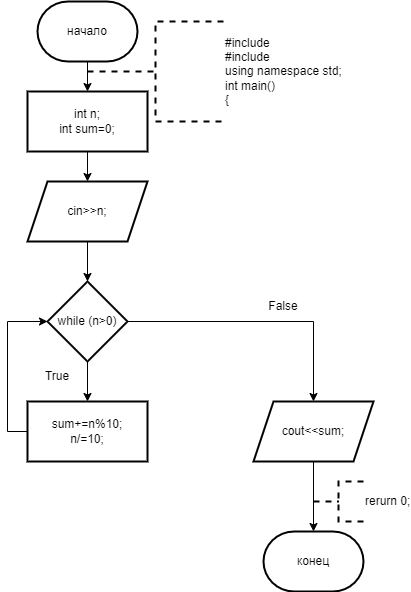

The diagram above was exported from draw.io. Its source (the exported page's mxGraphModel, read from the mxfile embedded in the PNG):
<mxGraphModel dx="996" dy="525" grid="1" gridSize="10" guides="1" tooltips="1" connect="1" arrows="1" fold="1" page="1" pageScale="1" pageWidth="827" pageHeight="1169" math="0" shadow="0">
  <root>
    <mxCell id="0" />
    <mxCell id="1" parent="0" />
    <mxCell id="5MYl3x6f3pRRrtwn-MmI-3" value="" style="edgeStyle=orthogonalEdgeStyle;rounded=0;orthogonalLoop=1;jettySize=auto;html=1;" parent="1" source="5MYl3x6f3pRRrtwn-MmI-1" target="5MYl3x6f3pRRrtwn-MmI-2" edge="1">
      <mxGeometry relative="1" as="geometry" />
    </mxCell>
    <mxCell id="5MYl3x6f3pRRrtwn-MmI-1" value="начало" style="strokeWidth=2;html=1;shape=mxgraph.flowchart.terminator;whiteSpace=wrap;" parent="1" vertex="1">
      <mxGeometry x="364" y="10" width="100" height="60" as="geometry" />
    </mxCell>
    <mxCell id="5MYl3x6f3pRRrtwn-MmI-5" value="" style="edgeStyle=orthogonalEdgeStyle;rounded=0;orthogonalLoop=1;jettySize=auto;html=1;" parent="1" source="5MYl3x6f3pRRrtwn-MmI-2" target="5MYl3x6f3pRRrtwn-MmI-4" edge="1">
      <mxGeometry relative="1" as="geometry" />
    </mxCell>
    <mxCell id="5MYl3x6f3pRRrtwn-MmI-2" value="int n;&lt;br&gt;int sum=0;" style="whiteSpace=wrap;html=1;strokeWidth=2;" parent="1" vertex="1">
      <mxGeometry x="354" y="100" width="120" height="60" as="geometry" />
    </mxCell>
    <mxCell id="5MYl3x6f3pRRrtwn-MmI-7" value="" style="edgeStyle=orthogonalEdgeStyle;rounded=0;orthogonalLoop=1;jettySize=auto;html=1;" parent="1" source="5MYl3x6f3pRRrtwn-MmI-4" target="5MYl3x6f3pRRrtwn-MmI-6" edge="1">
      <mxGeometry relative="1" as="geometry" />
    </mxCell>
    <mxCell id="5MYl3x6f3pRRrtwn-MmI-4" value="cin&amp;gt;&amp;gt;n;" style="shape=parallelogram;perimeter=parallelogramPerimeter;whiteSpace=wrap;html=1;fixedSize=1;strokeWidth=2;" parent="1" vertex="1">
      <mxGeometry x="354" y="190" width="120" height="60" as="geometry" />
    </mxCell>
    <mxCell id="5MYl3x6f3pRRrtwn-MmI-9" value="" style="edgeStyle=orthogonalEdgeStyle;rounded=0;orthogonalLoop=1;jettySize=auto;html=1;" parent="1" source="5MYl3x6f3pRRrtwn-MmI-6" target="5MYl3x6f3pRRrtwn-MmI-8" edge="1">
      <mxGeometry relative="1" as="geometry" />
    </mxCell>
    <mxCell id="5MYl3x6f3pRRrtwn-MmI-12" value="" style="edgeStyle=orthogonalEdgeStyle;rounded=0;orthogonalLoop=1;jettySize=auto;html=1;" parent="1" source="5MYl3x6f3pRRrtwn-MmI-6" target="5MYl3x6f3pRRrtwn-MmI-11" edge="1">
      <mxGeometry relative="1" as="geometry" />
    </mxCell>
    <mxCell id="5MYl3x6f3pRRrtwn-MmI-6" value="while (n&amp;gt;0)" style="rhombus;whiteSpace=wrap;html=1;strokeWidth=2;" parent="1" vertex="1">
      <mxGeometry x="374" y="290" width="80" height="80" as="geometry" />
    </mxCell>
    <mxCell id="5MYl3x6f3pRRrtwn-MmI-10" style="edgeStyle=orthogonalEdgeStyle;rounded=0;orthogonalLoop=1;jettySize=auto;html=1;exitX=0;exitY=0.5;exitDx=0;exitDy=0;entryX=0;entryY=0.5;entryDx=0;entryDy=0;" parent="1" source="5MYl3x6f3pRRrtwn-MmI-8" target="5MYl3x6f3pRRrtwn-MmI-6" edge="1">
      <mxGeometry relative="1" as="geometry" />
    </mxCell>
    <mxCell id="5MYl3x6f3pRRrtwn-MmI-8" value="sum+=n%10;&lt;br&gt;n/=10;" style="whiteSpace=wrap;html=1;strokeWidth=2;" parent="1" vertex="1">
      <mxGeometry x="354" y="410" width="120" height="60" as="geometry" />
    </mxCell>
    <mxCell id="5MYl3x6f3pRRrtwn-MmI-14" style="edgeStyle=orthogonalEdgeStyle;rounded=0;orthogonalLoop=1;jettySize=auto;html=1;exitX=0.5;exitY=1;exitDx=0;exitDy=0;" parent="1" source="5MYl3x6f3pRRrtwn-MmI-11" target="5MYl3x6f3pRRrtwn-MmI-13" edge="1">
      <mxGeometry relative="1" as="geometry" />
    </mxCell>
    <mxCell id="5MYl3x6f3pRRrtwn-MmI-11" value="cout&amp;lt;&amp;lt;sum;" style="shape=parallelogram;perimeter=parallelogramPerimeter;whiteSpace=wrap;html=1;fixedSize=1;strokeWidth=2;" parent="1" vertex="1">
      <mxGeometry x="580" y="410" width="120" height="60" as="geometry" />
    </mxCell>
    <mxCell id="5MYl3x6f3pRRrtwn-MmI-13" value="конец" style="strokeWidth=2;html=1;shape=mxgraph.flowchart.terminator;whiteSpace=wrap;" parent="1" vertex="1">
      <mxGeometry x="590" y="540" width="100" height="60" as="geometry" />
    </mxCell>
    <mxCell id="5MYl3x6f3pRRrtwn-MmI-15" value="#include &lt;iostream&gt;&#10;#include &lt;cmath&gt;&#10;using namespace std;&#10;int main()&#10;{" style="strokeWidth=2;html=1;shape=mxgraph.flowchart.annotation_2;align=left;labelPosition=right;pointerEvents=1;dashed=1;" parent="1" vertex="1">
      <mxGeometry x="414" y="30" width="136" height="100" as="geometry" />
    </mxCell>
    <mxCell id="49pBagxJ0yCdj6OQu9kJ-1" value="False" style="text;html=1;strokeColor=none;fillColor=none;align=center;verticalAlign=middle;whiteSpace=wrap;rounded=0;" parent="1" vertex="1">
      <mxGeometry x="580" y="300" width="60" height="30" as="geometry" />
    </mxCell>
    <mxCell id="49pBagxJ0yCdj6OQu9kJ-2" value="True" style="text;html=1;strokeColor=none;fillColor=none;align=center;verticalAlign=middle;whiteSpace=wrap;rounded=0;" parent="1" vertex="1">
      <mxGeometry x="354" y="370" width="60" height="30" as="geometry" />
    </mxCell>
    <mxCell id="SubqlWEw29-v66-3X869-1" value="rerurn 0;" style="strokeWidth=2;html=1;shape=mxgraph.flowchart.annotation_2;align=left;labelPosition=right;pointerEvents=1;dashed=1;" vertex="1" parent="1">
      <mxGeometry x="640" y="490" width="50" height="40" as="geometry" />
    </mxCell>
  </root>
</mxGraphModel>